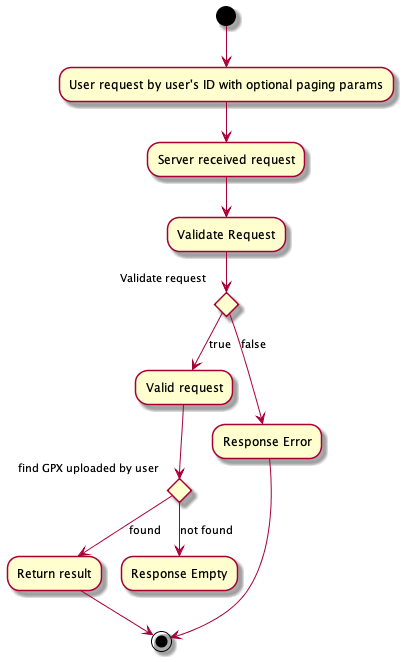

The diagram above was rendered by PlantUML. Its source (embedded in the PNG):
@startuml FindGPXByUser

(*) --> "User request by user's ID with optional paging params"
--> "Server received request"
--> "Validate Request"
if "Validate request" then
-->[true] "Valid request"
if "find GPX uploaded by user" then
-->[found] "Return result"
--> (*)
else
-->[not found] "Response Empty"
endif
else
-->[false] "Response Error"
endif
--> (*)

@enduml